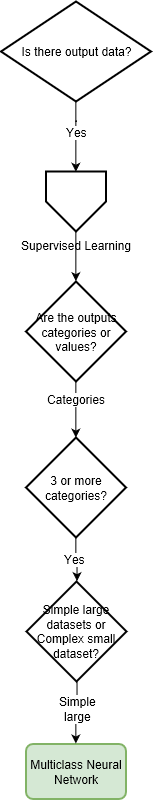

The diagram above was exported from draw.io. Its source (the exported page's mxGraphModel, read from the mxfile embedded in the PNG):
<mxGraphModel grid="1" shadow="0" math="0" pageHeight="1486" pageWidth="1654" pageScale="1" page="1" fold="1" arrows="1" connect="1" tooltips="1" guides="1" gridSize="10" dy="588" dx="-572">
  <root>
    <mxCell id="T3nYKLK2WN6HiN1Io8un-0" />
    <mxCell id="T3nYKLK2WN6HiN1Io8un-1" parent="T3nYKLK2WN6HiN1Io8un-0" />
    <mxCell id="4dVxomZb1v_nR0lmPIRa-0" parent="T3nYKLK2WN6HiN1Io8un-1" edge="1" target="4dVxomZb1v_nR0lmPIRa-4" source="4dVxomZb1v_nR0lmPIRa-1" style="edgeStyle=orthogonalEdgeStyle;rounded=0;html=1;exitX=0.5;exitY=1;entryX=0.5;entryY=0;entryPerimeter=0;jettySize=auto;orthogonalLoop=1;">
      <mxGeometry as="geometry" relative="1" />
    </mxCell>
    <mxCell id="4dVxomZb1v_nR0lmPIRa-1" value="Supervised Learning&lt;br&gt;" parent="T3nYKLK2WN6HiN1Io8un-1" style="verticalLabelPosition=bottom;verticalAlign=top;html=1;strokeWidth=2;shape=offPageConnector;rounded=0;size=0.5;" vertex="1">
      <mxGeometry as="geometry" y="220" x="1924.5" height="60" width="60" />
    </mxCell>
    <mxCell id="4dVxomZb1v_nR0lmPIRa-2" parent="T3nYKLK2WN6HiN1Io8un-1" edge="1" target="uCmFS15qCBeffY5MsLSU-14" source="4dVxomZb1v_nR0lmPIRa-4" style="edgeStyle=orthogonalEdgeStyle;rounded=0;html=1;exitX=0.5;exitY=1;exitPerimeter=0;entryX=0.5;entryY=0;jettySize=auto;orthogonalLoop=1;exitDx=0;exitDy=0;entryDx=0;entryDy=0;entryPerimeter=0;">
      <mxGeometry as="geometry" relative="1">
        <Array as="points" />
      </mxGeometry>
    </mxCell>
    <mxCell id="4dVxomZb1v_nR0lmPIRa-4" value="&lt;span&gt;Are the outputs categories or values?&lt;/span&gt;" parent="T3nYKLK2WN6HiN1Io8un-1" style="strokeWidth=2;html=1;shape=mxgraph.flowchart.decision;whiteSpace=wrap;fillColor=#ffffff;strokeColor=#000000;" vertex="1">
      <mxGeometry as="geometry" y="330" x="1904.5" height="100" width="100" />
    </mxCell>
    <mxCell id="4dVxomZb1v_nR0lmPIRa-6" parent="T3nYKLK2WN6HiN1Io8un-1" edge="1" target="4dVxomZb1v_nR0lmPIRa-1" source="4dVxomZb1v_nR0lmPIRa-7" style="edgeStyle=orthogonalEdgeStyle;rounded=0;html=1;exitX=0.5;exitY=1;exitPerimeter=0;jettySize=auto;orthogonalLoop=1;entryX=0.5;entryY=0;entryDx=0;entryDy=0;">
      <mxGeometry as="geometry" relative="1">
        <mxPoint as="targetPoint" y="105" x="1687.5" />
        <Array as="points">
          <mxPoint y="170" x="1955" />
          <mxPoint y="170" x="1955" />
        </Array>
      </mxGeometry>
    </mxCell>
    <mxCell id="4dVxomZb1v_nR0lmPIRa-7" value="Is there output data?" parent="T3nYKLK2WN6HiN1Io8un-1" style="strokeWidth=2;html=1;shape=mxgraph.flowchart.decision;whiteSpace=wrap;" vertex="1">
      <mxGeometry as="geometry" y="50" x="1879.5" height="100" width="150" />
    </mxCell>
    <mxCell id="4dVxomZb1v_nR0lmPIRa-8" value="Yes&lt;br&gt;" parent="T3nYKLK2WN6HiN1Io8un-1" style="text;html=1;resizable=0;points=[];align=center;verticalAlign=middle;labelBackgroundColor=#ffffff;" vertex="1" connectable="0">
      <mxGeometry as="geometry" y="190" x="1986.5">
        <mxPoint as="offset" y="-10" x="-31.5" />
      </mxGeometry>
    </mxCell>
    <mxCell id="uCmFS15qCBeffY5MsLSU-10" parent="T3nYKLK2WN6HiN1Io8un-1" edge="1" target="uSKcgR9CUjtYY8bowWdy-0" source="uCmFS15qCBeffY5MsLSU-14" style="edgeStyle=orthogonalEdgeStyle;rounded=0;html=1;exitX=0.5;exitY=1;exitPerimeter=0;entryX=0.5;entryY=0;jettySize=auto;orthogonalLoop=1;entryDx=0;entryDy=0;entryPerimeter=0;">
      <mxGeometry as="geometry" relative="1" />
    </mxCell>
    <mxCell id="uCmFS15qCBeffY5MsLSU-11" value="&lt;span&gt;Yes&lt;/span&gt;&lt;br&gt;" parent="uCmFS15qCBeffY5MsLSU-10" style="text;html=1;resizable=0;points=[];align=center;verticalAlign=middle;labelBackgroundColor=#ffffff;" vertex="1" connectable="0">
      <mxGeometry as="geometry" relative="1" y="3" x="-0.0333">
        <mxPoint as="offset" x="-4" />
      </mxGeometry>
    </mxCell>
    <mxCell id="uCmFS15qCBeffY5MsLSU-14" value="&lt;span&gt;3 or more categories?&lt;/span&gt;" parent="T3nYKLK2WN6HiN1Io8un-1" style="strokeWidth=2;html=1;shape=mxgraph.flowchart.decision;whiteSpace=wrap;" vertex="1">
      <mxGeometry as="geometry" y="486" x="1904.5" height="100" width="100" />
    </mxCell>
    <mxCell id="uCmFS15qCBeffY5MsLSU-15" value="&lt;span&gt;Multiclass Neural Network&lt;/span&gt;&lt;br&gt;" parent="T3nYKLK2WN6HiN1Io8un-1" style="rounded=1;whiteSpace=wrap;html=1;absoluteArcSize=1;arcSize=14;strokeWidth=2;fillColor=#d5e8d4;strokeColor=#82b366;" vertex="1">
      <mxGeometry as="geometry" y="792.5" x="1904.5" height="55" width="100" />
    </mxCell>
    <mxCell id="uCmFS15qCBeffY5MsLSU-17" value="&lt;span&gt;Categories&lt;/span&gt;" parent="T3nYKLK2WN6HiN1Io8un-1" style="text;html=1;resizable=0;points=[];align=center;verticalAlign=middle;labelBackgroundColor=#ffffff;" vertex="1" connectable="0">
      <mxGeometry as="geometry" y="611" x="2195">
        <mxPoint as="offset" y="-164" x="-241" />
      </mxGeometry>
    </mxCell>
    <mxCell id="uBxmRiivM7903SziOaOU-0" parent="T3nYKLK2WN6HiN1Io8un-1" edge="1" target="uCmFS15qCBeffY5MsLSU-15" source="uSKcgR9CUjtYY8bowWdy-0" style="edgeStyle=orthogonalEdgeStyle;rounded=0;orthogonalLoop=1;jettySize=auto;html=1;exitX=0.5;exitY=1;exitDx=0;exitDy=0;exitPerimeter=0;entryX=0.5;entryY=0;entryDx=0;entryDy=0;">
      <mxGeometry as="geometry" relative="1" />
    </mxCell>
    <mxCell id="uSKcgR9CUjtYY8bowWdy-0" value="&lt;span&gt;Simple large datasets or Complex small dataset?&lt;/span&gt;" parent="T3nYKLK2WN6HiN1Io8un-1" style="strokeWidth=2;html=1;shape=mxgraph.flowchart.decision;whiteSpace=wrap;" vertex="1">
      <mxGeometry as="geometry" y="630" x="1905" height="100" width="100" />
    </mxCell>
    <mxCell id="uBxmRiivM7903SziOaOU-1" value="&lt;span&gt;Simple&lt;/span&gt;&lt;br&gt;&lt;span&gt;large&lt;/span&gt;&lt;br&gt;" parent="T3nYKLK2WN6HiN1Io8un-1" style="text;html=1;resizable=0;points=[];align=center;verticalAlign=middle;labelBackgroundColor=#ffffff;direction=south;" vertex="1" connectable="0">
      <mxGeometry as="geometry" y="769.7941176470588" x="1953.8529411764707">
        <mxPoint as="offset" y="-13" x="2" />
      </mxGeometry>
    </mxCell>
  </root>
</mxGraphModel>